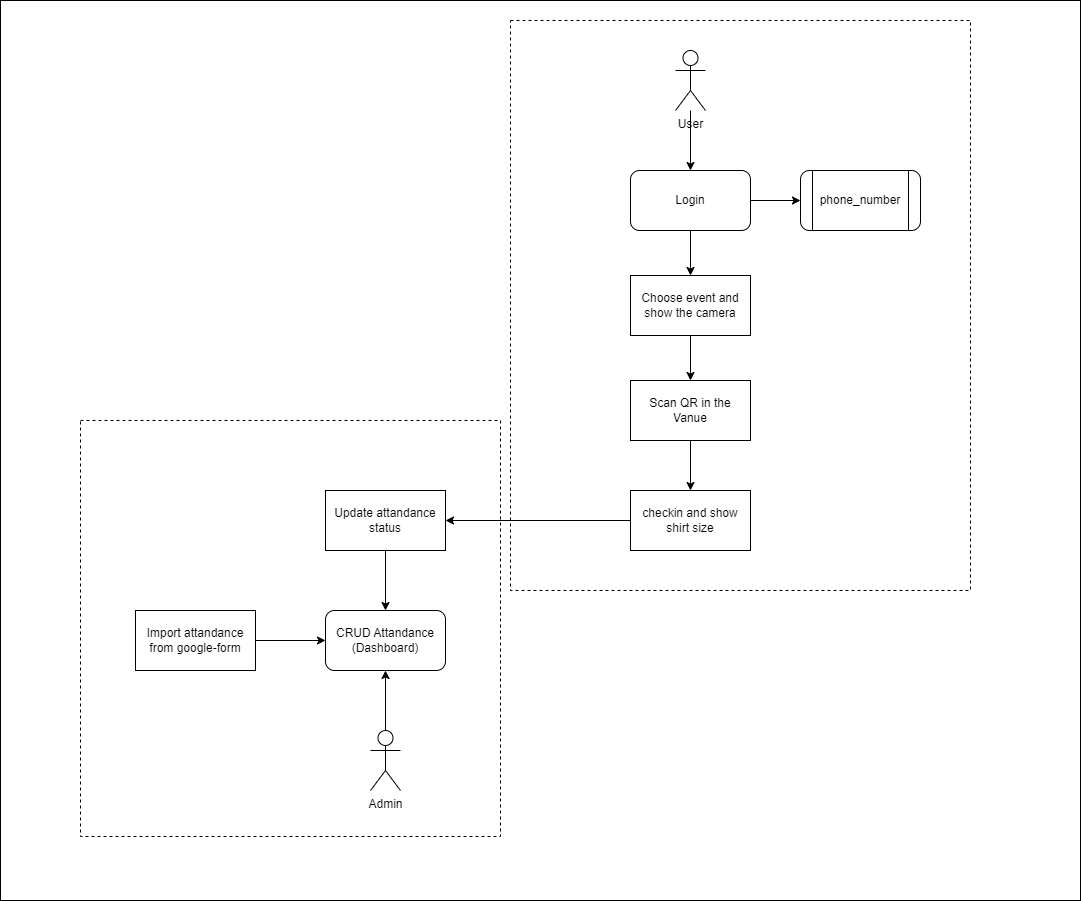

The diagram above was exported from draw.io. Its source (the exported page's mxGraphModel, read from the mxfile embedded in the PNG):
<mxGraphModel dx="1912" dy="2006" grid="1" gridSize="10" guides="1" tooltips="1" connect="1" arrows="1" fold="1" page="1" pageScale="1" pageWidth="1169" pageHeight="827" math="0" shadow="0">
  <root>
    <mxCell id="0" />
    <mxCell id="1" parent="0" />
    <mxCell id="Dw2LwTCsNh89dFWnySoy-1" value="" style="rounded=0;whiteSpace=wrap;html=1;movable=0;resizable=0;rotatable=0;deletable=0;editable=0;locked=1;connectable=0;" parent="1" vertex="1">
      <mxGeometry x="60" y="-50" width="1080" height="900" as="geometry" />
    </mxCell>
    <mxCell id="9NwwkFvlH_R_vCz4P8hN-1" value="" style="rounded=0;whiteSpace=wrap;html=1;dashed=1;" parent="1" vertex="1">
      <mxGeometry x="140" y="370" width="420" height="416" as="geometry" />
    </mxCell>
    <mxCell id="mxjIfYWzx0AP6oLWilOj-14" style="edgeStyle=orthogonalEdgeStyle;rounded=0;orthogonalLoop=1;jettySize=auto;html=1;entryX=0.5;entryY=0;entryDx=0;entryDy=0;" parent="1" source="mxjIfYWzx0AP6oLWilOj-11" target="mxjIfYWzx0AP6oLWilOj-13" edge="1">
      <mxGeometry relative="1" as="geometry" />
    </mxCell>
    <mxCell id="mxjIfYWzx0AP6oLWilOj-11" value="Update attandance status" style="rounded=0;whiteSpace=wrap;html=1;" parent="1" vertex="1">
      <mxGeometry x="385" y="440" width="120" height="60" as="geometry" />
    </mxCell>
    <mxCell id="mxjIfYWzx0AP6oLWilOj-13" value="CRUD Attandance (Dashboard)" style="rounded=1;whiteSpace=wrap;html=1;" parent="1" vertex="1">
      <mxGeometry x="385" y="560" width="120" height="60" as="geometry" />
    </mxCell>
    <mxCell id="mxjIfYWzx0AP6oLWilOj-18" style="edgeStyle=orthogonalEdgeStyle;rounded=0;orthogonalLoop=1;jettySize=auto;html=1;entryX=0.5;entryY=1;entryDx=0;entryDy=0;" parent="1" source="mxjIfYWzx0AP6oLWilOj-15" target="mxjIfYWzx0AP6oLWilOj-13" edge="1">
      <mxGeometry relative="1" as="geometry" />
    </mxCell>
    <mxCell id="mxjIfYWzx0AP6oLWilOj-15" value="Admin" style="shape=umlActor;verticalLabelPosition=bottom;verticalAlign=top;html=1;outlineConnect=0;" parent="1" vertex="1">
      <mxGeometry x="430" y="680" width="30" height="60" as="geometry" />
    </mxCell>
    <mxCell id="mxjIfYWzx0AP6oLWilOj-26" style="edgeStyle=orthogonalEdgeStyle;rounded=0;orthogonalLoop=1;jettySize=auto;html=1;" parent="1" source="mxjIfYWzx0AP6oLWilOj-25" target="mxjIfYWzx0AP6oLWilOj-13" edge="1">
      <mxGeometry relative="1" as="geometry" />
    </mxCell>
    <mxCell id="mxjIfYWzx0AP6oLWilOj-25" value="Import attandance from google-form" style="rounded=0;whiteSpace=wrap;html=1;" parent="1" vertex="1">
      <mxGeometry x="195" y="560" width="120" height="60" as="geometry" />
    </mxCell>
    <mxCell id="9NwwkFvlH_R_vCz4P8hN-2" value="" style="rounded=0;whiteSpace=wrap;html=1;dashed=1;" parent="1" vertex="1">
      <mxGeometry x="570" y="-30" width="460" height="570" as="geometry" />
    </mxCell>
    <mxCell id="mxjIfYWzx0AP6oLWilOj-4" style="edgeStyle=orthogonalEdgeStyle;rounded=0;orthogonalLoop=1;jettySize=auto;html=1;entryX=0.5;entryY=0;entryDx=0;entryDy=0;" parent="1" source="mxjIfYWzx0AP6oLWilOj-2" target="4G0QMw7gdP-SG_3TJXQZ-1" edge="1">
      <mxGeometry relative="1" as="geometry" />
    </mxCell>
    <mxCell id="mxjIfYWzx0AP6oLWilOj-2" value="User" style="shape=umlActor;verticalLabelPosition=bottom;verticalAlign=top;html=1;outlineConnect=0;" parent="1" vertex="1">
      <mxGeometry x="735" width="30" height="60" as="geometry" />
    </mxCell>
    <mxCell id="mxjIfYWzx0AP6oLWilOj-3" value="Scan QR in the Vanue" style="rounded=0;whiteSpace=wrap;html=1;" parent="1" vertex="1">
      <mxGeometry x="690" y="330" width="120" height="60" as="geometry" />
    </mxCell>
    <mxCell id="mxjIfYWzx0AP6oLWilOj-8" style="edgeStyle=orthogonalEdgeStyle;rounded=0;orthogonalLoop=1;jettySize=auto;html=1;entryX=0.5;entryY=0;entryDx=0;entryDy=0;exitX=0.5;exitY=1;exitDx=0;exitDy=0;" parent="1" source="mxjIfYWzx0AP6oLWilOj-3" target="mxjIfYWzx0AP6oLWilOj-9" edge="1">
      <mxGeometry relative="1" as="geometry">
        <mxPoint x="915" y="430" as="targetPoint" />
        <mxPoint x="750" y="400" as="sourcePoint" />
      </mxGeometry>
    </mxCell>
    <mxCell id="mxjIfYWzx0AP6oLWilOj-9" value="checkin and show shirt size" style="rounded=0;whiteSpace=wrap;html=1;" parent="1" vertex="1">
      <mxGeometry x="690" y="440" width="120" height="60" as="geometry" />
    </mxCell>
    <mxCell id="4G0QMw7gdP-SG_3TJXQZ-2" style="edgeStyle=orthogonalEdgeStyle;rounded=0;orthogonalLoop=1;jettySize=auto;html=1;entryX=0.5;entryY=0;entryDx=0;entryDy=0;" edge="1" parent="1" source="4G0QMw7gdP-SG_3TJXQZ-1" target="4G0QMw7gdP-SG_3TJXQZ-3">
      <mxGeometry relative="1" as="geometry" />
    </mxCell>
    <mxCell id="4G0QMw7gdP-SG_3TJXQZ-6" value="" style="edgeStyle=orthogonalEdgeStyle;rounded=0;orthogonalLoop=1;jettySize=auto;html=1;" edge="1" parent="1" source="4G0QMw7gdP-SG_3TJXQZ-1" target="4G0QMw7gdP-SG_3TJXQZ-5">
      <mxGeometry relative="1" as="geometry" />
    </mxCell>
    <mxCell id="4G0QMw7gdP-SG_3TJXQZ-1" value="Login" style="rounded=1;whiteSpace=wrap;html=1;" vertex="1" parent="1">
      <mxGeometry x="690" y="120" width="120" height="60" as="geometry" />
    </mxCell>
    <mxCell id="4G0QMw7gdP-SG_3TJXQZ-4" style="edgeStyle=orthogonalEdgeStyle;rounded=0;orthogonalLoop=1;jettySize=auto;html=1;entryX=0.5;entryY=0;entryDx=0;entryDy=0;" edge="1" parent="1" source="4G0QMw7gdP-SG_3TJXQZ-3" target="mxjIfYWzx0AP6oLWilOj-3">
      <mxGeometry relative="1" as="geometry" />
    </mxCell>
    <mxCell id="4G0QMw7gdP-SG_3TJXQZ-3" value="Choose event and show the camera" style="rounded=0;whiteSpace=wrap;html=1;" vertex="1" parent="1">
      <mxGeometry x="690" y="225" width="120" height="60" as="geometry" />
    </mxCell>
    <mxCell id="mxjIfYWzx0AP6oLWilOj-12" style="edgeStyle=orthogonalEdgeStyle;rounded=0;orthogonalLoop=1;jettySize=auto;html=1;" parent="1" source="mxjIfYWzx0AP6oLWilOj-9" target="mxjIfYWzx0AP6oLWilOj-11" edge="1">
      <mxGeometry relative="1" as="geometry" />
    </mxCell>
    <mxCell id="4G0QMw7gdP-SG_3TJXQZ-5" value="phone_number" style="shape=process;whiteSpace=wrap;html=1;backgroundOutline=1;rounded=1;" vertex="1" parent="1">
      <mxGeometry x="860" y="120" width="120" height="60" as="geometry" />
    </mxCell>
  </root>
</mxGraphModel>